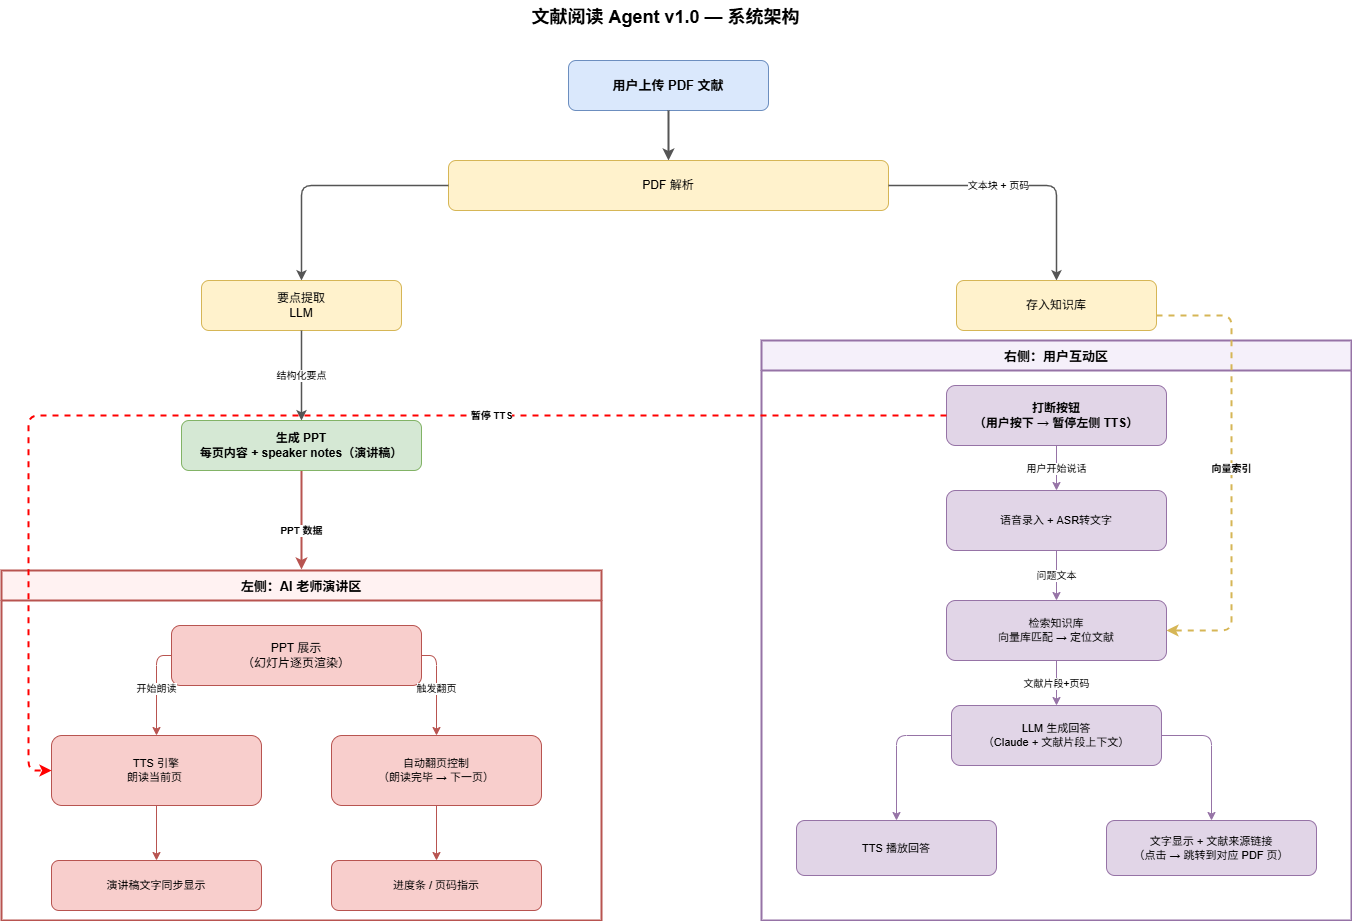

The diagram above was exported from draw.io. Its source (the exported page's mxGraphModel, read from the mxfile embedded in the PNG):
<mxGraphModel dx="2423" dy="933" grid="1" gridSize="10" guides="1" tooltips="1" connect="1" arrows="1" fold="1" page="1" pageScale="1" pageWidth="1654" pageHeight="1169" math="0" shadow="0">
  <root>
    <mxCell id="0" />
    <mxCell id="1" parent="0" />
    <mxCell id="title" value="文献阅读 Agent v1.0 — 系统架构" style="text;html=1;strokeColor=none;fillColor=none;align=center;fontSize=18;fontStyle=1;" parent="1" vertex="1">
      <mxGeometry x="427" y="30" width="600" height="40" as="geometry" />
    </mxCell>
    <mxCell id="s1" value="用户上传 PDF 文献" style="rounded=1;whiteSpace=wrap;html=1;fillColor=#dae8fc;strokeColor=#6c8ebf;fontSize=13;fontStyle=1;" parent="1" vertex="1">
      <mxGeometry x="630" y="90" width="200" height="50" as="geometry" />
    </mxCell>
    <mxCell id="a1" value="" style="edgeStyle=orthogonalEdgeStyle;html=1;strokeColor=#555555;strokeWidth=2;exitX=0.5;exitY=1;entryX=0.5;entryY=0;" parent="1" source="s1" target="s2" edge="1">
      <mxGeometry relative="1" as="geometry" />
    </mxCell>
    <mxCell id="s2" value="PDF 解析" style="rounded=1;whiteSpace=wrap;html=1;fillColor=#fff2cc;strokeColor=#d6b656;fontSize=12;" parent="1" vertex="1">
      <mxGeometry x="510" y="190" width="440" height="50" as="geometry" />
    </mxCell>
    <mxCell id="a2" value="文本块 + 页码" style="edgeStyle=orthogonalEdgeStyle;html=1;strokeColor=#555555;strokeWidth=1.5;exitX=1;exitY=0.5;entryX=0.5;entryY=0;fontSize=10;entryDx=0;entryDy=0;exitDx=0;exitDy=0;" parent="1" source="s2" target="s3" edge="1">
      <mxGeometry x="-0.1635" relative="1" as="geometry">
        <Array as="points">
          <mxPoint x="1118" y="215" />
        </Array>
        <mxPoint x="780" y="215" as="sourcePoint" />
        <mxPoint as="offset" />
      </mxGeometry>
    </mxCell>
    <mxCell id="a3" value="" style="edgeStyle=orthogonalEdgeStyle;html=1;strokeColor=#555555;strokeWidth=1.5;fontSize=10;" parent="1" target="s4" edge="1">
      <mxGeometry relative="1" as="geometry">
        <Array as="points">
          <mxPoint x="363" y="215" />
        </Array>
        <mxPoint x="510" y="215" as="sourcePoint" />
      </mxGeometry>
    </mxCell>
    <mxCell id="s3" value="存入知识库" style="rounded=1;whiteSpace=wrap;html=1;fillColor=#fff2cc;strokeColor=#d6b656;fontSize=12;" parent="1" vertex="1">
      <mxGeometry x="1018" y="310" width="200" height="50" as="geometry" />
    </mxCell>
    <mxCell id="s4" value="要点提取&lt;br&gt;LLM" style="rounded=1;whiteSpace=wrap;html=1;fillColor=#fff2cc;strokeColor=#d6b656;fontSize=12;" parent="1" vertex="1">
      <mxGeometry x="263" y="310" width="200" height="50" as="geometry" />
    </mxCell>
    <mxCell id="a4" value="结构化要点" style="edgeStyle=orthogonalEdgeStyle;html=1;strokeColor=#555555;strokeWidth=1.5;exitX=0.5;exitY=1;entryX=0.5;entryY=0;fontSize=10;entryDx=0;entryDy=0;" parent="1" source="s4" target="s5" edge="1">
      <mxGeometry relative="1" as="geometry">
        <Array as="points">
          <mxPoint x="363" y="360" />
          <mxPoint x="363" y="450" />
        </Array>
        <mxPoint as="offset" />
      </mxGeometry>
    </mxCell>
    <mxCell id="a5" value="PPT 数据" style="edgeStyle=orthogonalEdgeStyle;html=1;strokeColor=#b85450;strokeWidth=2;exitX=0.5;exitY=1;entryX=0.5;entryY=0;fontSize=10;fontStyle=1;exitDx=0;exitDy=0;" parent="1" edge="1">
      <mxGeometry x="0.35" relative="1" as="geometry">
        <Array as="points">
          <mxPoint x="363" y="549" />
          <mxPoint x="363" y="549" />
        </Array>
        <mxPoint x="363" y="479" as="sourcePoint" />
        <mxPoint x="363" y="599" as="targetPoint" />
        <mxPoint y="-1" as="offset" />
      </mxGeometry>
    </mxCell>
    <mxCell id="leftPanel" value="左侧：AI 老师演讲区" style="swimlane;startSize=30;fillColor=#fff2f2;strokeColor=#b85450;fontSize=13;fontStyle=1;strokeWidth=2;" parent="1" vertex="1">
      <mxGeometry x="63" y="600" width="600" height="350" as="geometry" />
    </mxCell>
    <mxCell id="l1" value="PPT 展示&#10;（幻灯片逐页渲染）" style="rounded=1;whiteSpace=wrap;html=1;fillColor=#f8cecc;strokeColor=#b85450;fontSize=12;" parent="leftPanel" vertex="1">
      <mxGeometry x="170" y="55" width="250" height="60" as="geometry" />
    </mxCell>
    <mxCell id="l2" value="TTS 引擎&lt;br&gt;朗读当前页&amp;nbsp;" style="rounded=1;whiteSpace=wrap;html=1;fillColor=#f8cecc;strokeColor=#b85450;fontSize=11;" parent="leftPanel" vertex="1">
      <mxGeometry x="50" y="165" width="210" height="70" as="geometry" />
    </mxCell>
    <mxCell id="l3" value="自动翻页控制&#10;（朗读完毕 → 下一页）" style="rounded=1;whiteSpace=wrap;html=1;fillColor=#f8cecc;strokeColor=#b85450;fontSize=11;" parent="leftPanel" vertex="1">
      <mxGeometry x="330" y="165" width="210" height="70" as="geometry" />
    </mxCell>
    <mxCell id="l4" value="演讲稿文字同步显示" style="rounded=1;whiteSpace=wrap;html=1;fillColor=#f8cecc;strokeColor=#b85450;fontSize=11;" parent="leftPanel" vertex="1">
      <mxGeometry x="50" y="290" width="210" height="50" as="geometry" />
    </mxCell>
    <mxCell id="l5" value="进度条 / 页码指示" style="rounded=1;whiteSpace=wrap;html=1;fillColor=#f8cecc;strokeColor=#b85450;fontSize=11;" parent="leftPanel" vertex="1">
      <mxGeometry x="330" y="290" width="210" height="50" as="geometry" />
    </mxCell>
    <mxCell id="la1" value="开始朗读" style="edgeStyle=orthogonalEdgeStyle;html=1;strokeColor=#b85450;fontSize=10;exitX=0;exitY=0.5;entryX=0.5;entryY=0;exitDx=0;exitDy=0;" parent="leftPanel" source="l1" target="l2" edge="1">
      <mxGeometry relative="1" as="geometry" />
    </mxCell>
    <mxCell id="la2" value="触发翻页" style="edgeStyle=orthogonalEdgeStyle;html=1;strokeColor=#b85450;fontSize=10;exitX=1;exitY=0.5;entryX=0.5;entryY=0;exitDx=0;exitDy=0;" parent="leftPanel" source="l1" target="l3" edge="1">
      <mxGeometry relative="1" as="geometry" />
    </mxCell>
    <mxCell id="la3" value="" style="edgeStyle=orthogonalEdgeStyle;html=1;strokeColor=#b85450;" parent="leftPanel" source="l2" target="l4" edge="1">
      <mxGeometry relative="1" as="geometry" />
    </mxCell>
    <mxCell id="la4" value="" style="edgeStyle=orthogonalEdgeStyle;html=1;strokeColor=#b85450;" parent="leftPanel" source="l3" target="l5" edge="1">
      <mxGeometry relative="1" as="geometry" />
    </mxCell>
    <mxCell id="rightPanel" value="右侧：用户互动区" style="swimlane;startSize=30;fillColor=#f5f0fa;strokeColor=#9673a6;fontSize=13;fontStyle=1;strokeWidth=2;" parent="1" vertex="1">
      <mxGeometry x="823" y="370" width="590" height="580" as="geometry" />
    </mxCell>
    <mxCell id="r1" value="打断按钮&lt;br&gt;（用户按下 → 暂停左侧 TTS）" style="rounded=1;whiteSpace=wrap;html=1;fillColor=#e1d5e7;strokeColor=#9673a6;fontSize=12;fontStyle=1;" parent="rightPanel" vertex="1">
      <mxGeometry x="185" y="45" width="220" height="60" as="geometry" />
    </mxCell>
    <mxCell id="r2" value="语音录入 + ASR转文字" style="rounded=1;whiteSpace=wrap;html=1;fillColor=#e1d5e7;strokeColor=#9673a6;fontSize=11;" parent="rightPanel" vertex="1">
      <mxGeometry x="185" y="150" width="220" height="60" as="geometry" />
    </mxCell>
    <mxCell id="r3" value="检索知识库&lt;br&gt;向量库匹配 → 定位文献" style="rounded=1;whiteSpace=wrap;html=1;fillColor=#e1d5e7;strokeColor=#9673a6;fontSize=11;" parent="rightPanel" vertex="1">
      <mxGeometry x="185" y="260" width="220" height="60" as="geometry" />
    </mxCell>
    <mxCell id="r4" value="LLM 生成回答&#10;（Claude + 文献片段上下文）" style="rounded=1;whiteSpace=wrap;html=1;fillColor=#e1d5e7;strokeColor=#9673a6;fontSize=11;" parent="rightPanel" vertex="1">
      <mxGeometry x="190" y="365" width="210" height="60" as="geometry" />
    </mxCell>
    <mxCell id="r5" value="TTS 播放回答" style="rounded=1;whiteSpace=wrap;html=1;fillColor=#e1d5e7;strokeColor=#9673a6;fontSize=11;" parent="rightPanel" vertex="1">
      <mxGeometry x="35" y="480" width="200" height="55" as="geometry" />
    </mxCell>
    <mxCell id="r6" value="文字显示 + 文献来源链接&#10;（点击 → 跳转到对应 PDF 页）" style="rounded=1;whiteSpace=wrap;html=1;fillColor=#e1d5e7;strokeColor=#9673a6;fontSize=11;" parent="rightPanel" vertex="1">
      <mxGeometry x="345" y="480" width="210" height="55" as="geometry" />
    </mxCell>
    <mxCell id="ra1" value="用户开始说话" style="edgeStyle=orthogonalEdgeStyle;html=1;strokeColor=#9673a6;fontSize=10;" parent="rightPanel" source="r1" target="r2" edge="1">
      <mxGeometry relative="1" as="geometry" />
    </mxCell>
    <mxCell id="ra2" value="问题文本" style="edgeStyle=orthogonalEdgeStyle;html=1;strokeColor=#9673a6;fontSize=10;" parent="rightPanel" source="r2" target="r3" edge="1">
      <mxGeometry relative="1" as="geometry" />
    </mxCell>
    <mxCell id="ra3" value="文献片段+页码" style="edgeStyle=orthogonalEdgeStyle;html=1;strokeColor=#9673a6;fontSize=10;" parent="rightPanel" source="r3" target="r4" edge="1">
      <mxGeometry relative="1" as="geometry" />
    </mxCell>
    <mxCell id="ra4" value="" style="edgeStyle=orthogonalEdgeStyle;html=1;strokeColor=#9673a6;exitX=0;exitY=0.5;exitDx=0;exitDy=0;" parent="rightPanel" source="r4" target="r5" edge="1">
      <mxGeometry relative="1" as="geometry" />
    </mxCell>
    <mxCell id="ra5" value="" style="edgeStyle=orthogonalEdgeStyle;html=1;strokeColor=#9673a6;exitX=1;exitY=0.5;exitDx=0;exitDy=0;" parent="rightPanel" source="r4" target="r6" edge="1">
      <mxGeometry relative="1" as="geometry" />
    </mxCell>
    <mxCell id="ca1" value="向量索引" style="edgeStyle=orthogonalEdgeStyle;html=1;strokeColor=#d6b656;strokeWidth=2;dashed=1;fontSize=10;fontStyle=1;entryX=1;entryY=0.5;entryDx=0;entryDy=0;" parent="1" source="s3" target="r3" edge="1">
      <mxGeometry relative="1" as="geometry">
        <Array as="points">
          <mxPoint x="1293" y="345" />
          <mxPoint x="1293" y="660" />
        </Array>
      </mxGeometry>
    </mxCell>
    <mxCell id="ca2" value="暂停 TTS" style="edgeStyle=orthogonalEdgeStyle;html=1;strokeColor=#ff0000;strokeWidth=2;dashed=1;fontSize=10;fontStyle=1;exitX=0;exitY=0.5;entryX=0;entryY=0.5;entryDx=0;entryDy=0;exitDx=0;exitDy=0;" parent="1" source="r1" target="l2" edge="1">
      <mxGeometry x="-0.2981" relative="1" as="geometry">
        <Array as="points">
          <mxPoint x="90" y="445" />
          <mxPoint x="90" y="800" />
        </Array>
        <mxPoint as="offset" />
      </mxGeometry>
    </mxCell>
    <mxCell id="s5" value="生成 PPT&lt;br&gt;每页内容 + speaker notes（演讲稿）" style="rounded=1;whiteSpace=wrap;html=1;fillColor=#d5e8d4;strokeColor=#82b366;fontSize=12;fontStyle=1;" parent="1" vertex="1">
      <mxGeometry x="243" y="450" width="240" height="50" as="geometry" />
    </mxCell>
  </root>
</mxGraphModel>